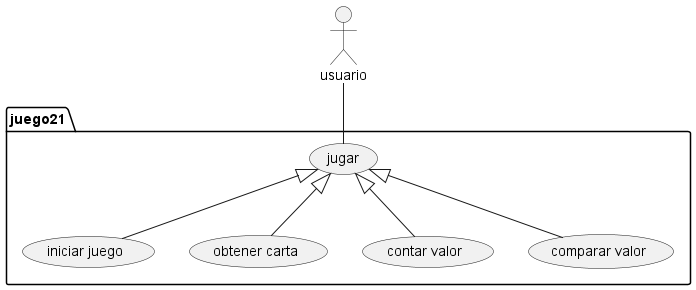

The diagram above was rendered by PlantUML. Its source (embedded in the PNG):
@startuml

actor usuario as g

package juego21 {
    usecase "jugar" as UC1
    usecase "iniciar juego" as UC2
    usecase "obtener carta" as UC3
    usecase "contar valor" as UC4
    usecase "comparar valor" as UC5

    g -- UC1
    UC1 <|-- UC2
    UC1 <|-- UC3
    UC1 <|-- UC4
    UC1 <|-- UC5

}
@enduml